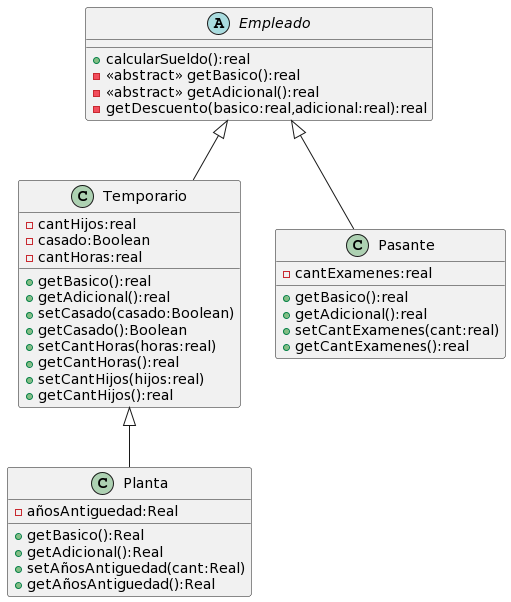

The diagram above was rendered by PlantUML. Its source (embedded in the PNG):
@startuml
abstract class Empleado{
  +calcularSueldo():real
  -<<abstract>> getBasico():real
  -<<abstract>> getAdicional():real
  -getDescuento(basico:real,adicional:real):real
}

class Temporario{
-cantHijos:real  
-casado:Boolean
-cantHoras:real
+getBasico():real
+getAdicional():real
+setCasado(casado:Boolean)
+getCasado():Boolean
+setCantHoras(horas:real)
+getCantHoras():real
+setCantHijos(hijos:real)
+getCantHijos():real
}
class Pasante{
-cantExamenes:real
+getBasico():real
+getAdicional():real
+setCantExamenes(cant:real)
+getCantExamenes():real

}
class Planta{
-añosAntiguedad:Real
+getBasico():Real
+getAdicional():Real
+setAñosAntiguedad(cant:Real)
+getAñosAntiguedad():Real
}
Empleado <|-- Pasante 
Empleado <|-- Temporario
Temporario <|-- Planta
@enduml